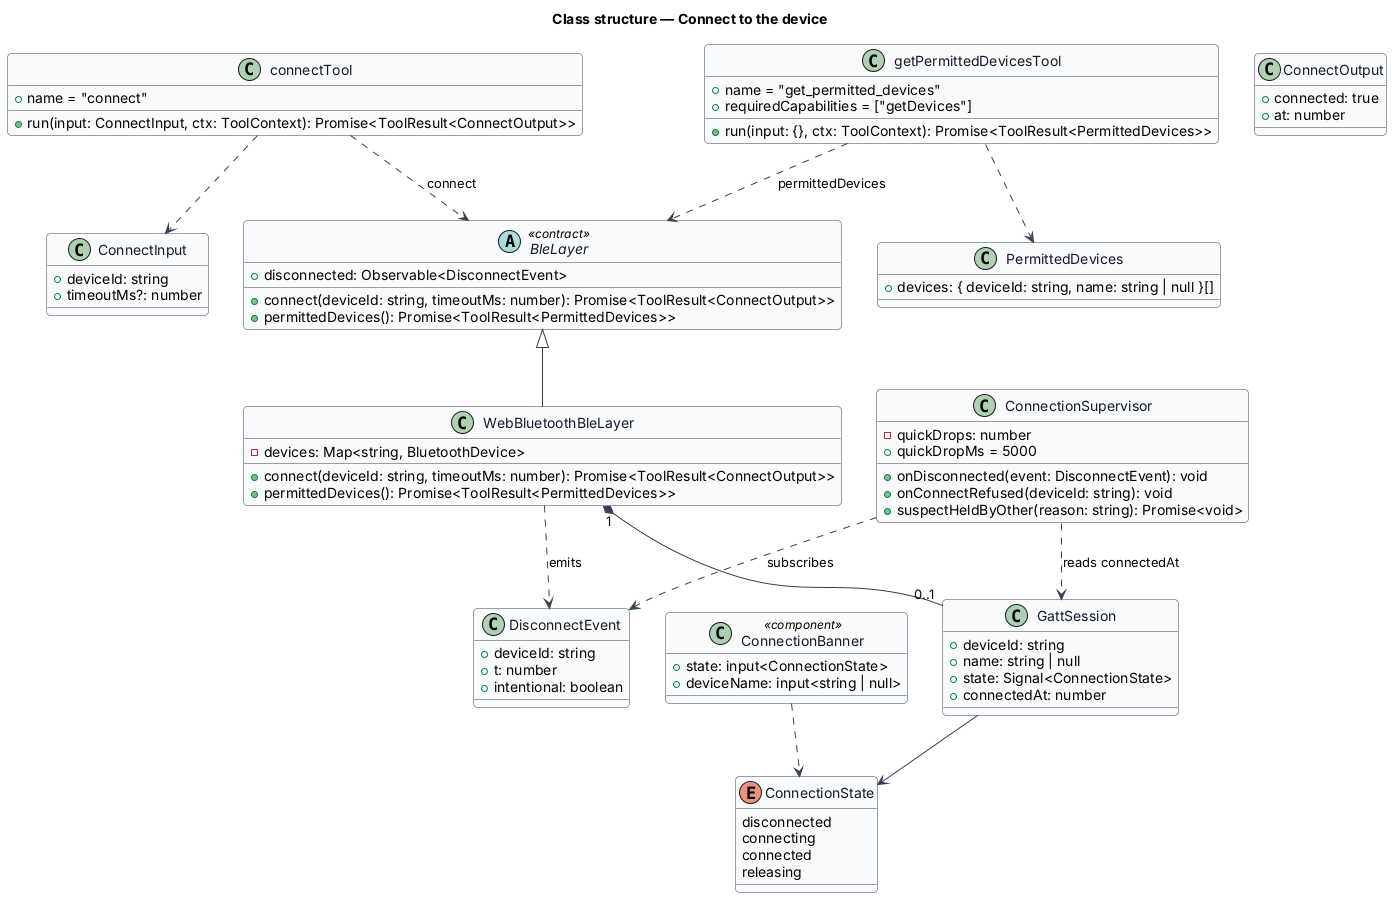

The diagram above was rendered by PlantUML. Its source (embedded in the PNG):
@startuml
' --- shared skin header ---
skinparam backgroundColor #FFFFFF
skinparam shadowing false
skinparam roundcorner 8
skinparam defaultFontName Arial
skinparam ArrowColor #344054
skinparam class {
  BorderColor #344054
  FontColor #101828
  BackgroundColor #F9FAFB
}
' --------------------------
title Class structure — Connect to the device

enum ConnectionState {
  disconnected
  connecting
  connected
  releasing
}

class ConnectInput {
  +deviceId: string
  +timeoutMs?: number
}

class ConnectOutput {
  +connected: true
  +at: number
}

class connectTool {
  +name = "connect"
  +run(input: ConnectInput, ctx: ToolContext): Promise<ToolResult<ConnectOutput>>
}

class getPermittedDevicesTool {
  +name = "get_permitted_devices"
  +requiredCapabilities = ["getDevices"]
  +run(input: {}, ctx: ToolContext): Promise<ToolResult<PermittedDevices>>
}

class PermittedDevices {
  +devices: { deviceId: string, name: string | null }[]
}

abstract class BleLayer <<contract>> {
  +connect(deviceId: string, timeoutMs: number): Promise<ToolResult<ConnectOutput>>
  +permittedDevices(): Promise<ToolResult<PermittedDevices>>
  +disconnected: Observable<DisconnectEvent>
}

class WebBluetoothBleLayer {
  -devices: Map<string, BluetoothDevice>
  +connect(deviceId: string, timeoutMs: number): Promise<ToolResult<ConnectOutput>>
  +permittedDevices(): Promise<ToolResult<PermittedDevices>>
}

class GattSession {
  +deviceId: string
  +name: string | null
  +state: Signal<ConnectionState>
  +connectedAt: number
}

class DisconnectEvent {
  +deviceId: string
  +t: number
  +intentional: boolean
}

class ConnectionSupervisor {
  -quickDrops: number
  +quickDropMs = 5000
  +onDisconnected(event: DisconnectEvent): void
  +onConnectRefused(deviceId: string): void
  +suspectHeldByOther(reason: string): Promise<void>
}

class ConnectionBanner <<component>> {
  +state: input<ConnectionState>
  +deviceName: input<string | null>
}

connectTool ..> ConnectInput
connectTool ..> BleLayer : connect
getPermittedDevicesTool ..> BleLayer : permittedDevices
getPermittedDevicesTool ..> PermittedDevices
BleLayer <|-- WebBluetoothBleLayer
WebBluetoothBleLayer "1" *-- "0..1" GattSession
WebBluetoothBleLayer ..> DisconnectEvent : emits
GattSession --> ConnectionState
ConnectionSupervisor ..> DisconnectEvent : subscribes
ConnectionSupervisor ..> GattSession : reads connectedAt
ConnectionBanner ..> ConnectionState
@enduml